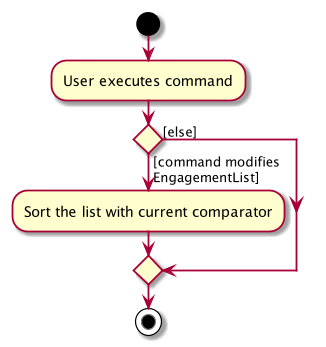

The diagram above was rendered by PlantUML. Its source (embedded in the PNG):
@startuml
start
:User executes command;


if () then ([command modifies 
EngagementList])
    :Sort the list with current comparator;
else ([else])
endif
stop
@enduml